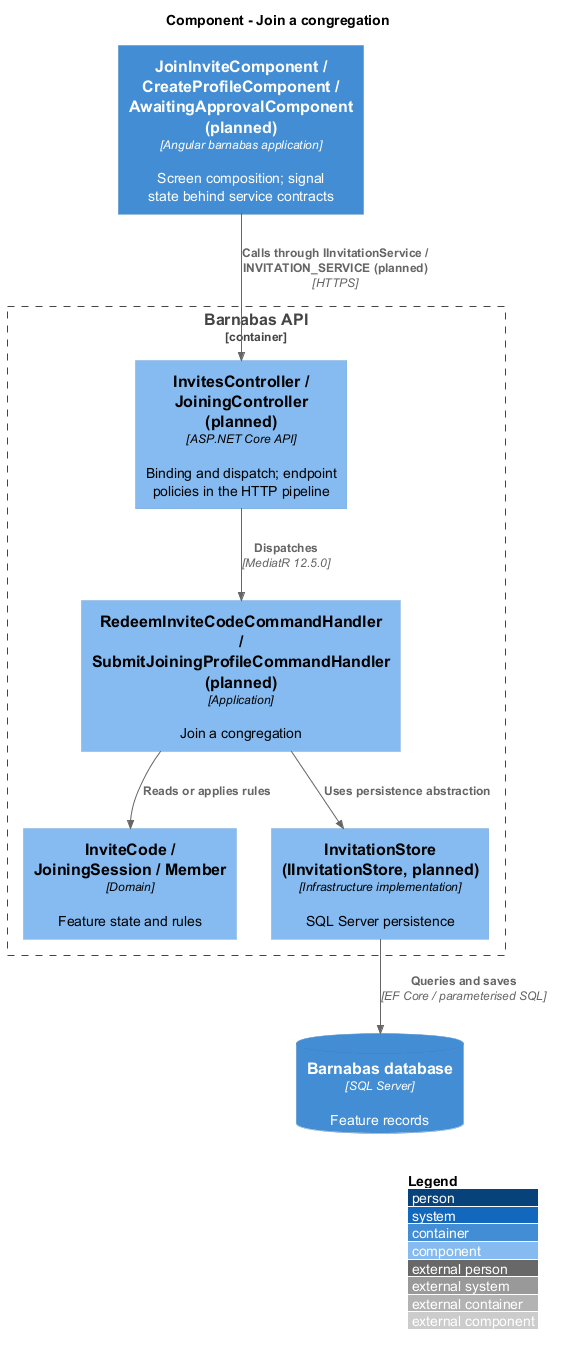

The diagram above was rendered by PlantUML. Its source (embedded in the PNG):
@startuml
!include <C4/C4_Component>
LAYOUT_WITH_LEGEND()
title Component - Join a congregation
Container(web, "JoinInviteComponent / CreateProfileComponent / AwaitingApprovalComponent (planned)", "Angular barnabas application", "Screen composition; signal state behind service contracts")
Container_Boundary(api, "Barnabas API") {
  Component(ctrl, "InvitesController / JoiningController (planned)", "ASP.NET Core API", "Binding and dispatch; endpoint policies in the HTTP pipeline")
  Component(handler, "RedeemInviteCodeCommandHandler / SubmitJoiningProfileCommandHandler (planned)", "Application", "Join a congregation")
  Component(entity, "InviteCode / JoiningSession / Member", "Domain", "Feature state and rules")
  Component(store, "InvitationStore (IInvitationStore, planned)", "Infrastructure implementation", "SQL Server persistence")
}
ContainerDb(db, "Barnabas database", "SQL Server", "Feature records")
Rel(web, ctrl, "Calls through IInvitationService / INVITATION_SERVICE (planned)", "HTTPS")
Rel(ctrl, handler, "Dispatches", "MediatR 12.5.0")
Rel(handler, entity, "Reads or applies rules")
Rel(handler, store, "Uses persistence abstraction")
Rel(store, db, "Queries and saves", "EF Core / parameterised SQL")
@enduml